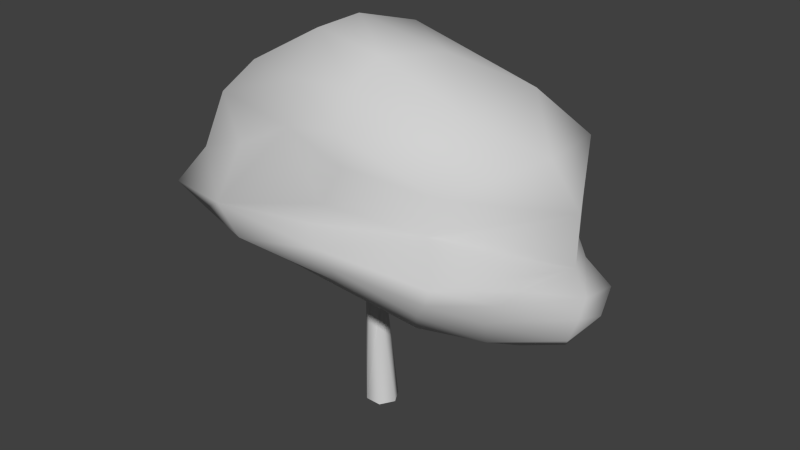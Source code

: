 # Source: Kukui_Tree_001.blend  (saved by Blender 2.61.0; exported with 4.5.12 LTS)
import bpy
from mathutils import Matrix  # noqa: F401  (used for matrix-valued properties, if any)

bpy.ops.wm.read_factory_settings(use_empty=True)
scene = bpy.context.scene
scene.name = 'Scene'

# ---- collections
col_collection_1 = bpy.data.collections.new('Collection 1'); scene.collection.children.link(col_collection_1)

# ---- materials (node trees are filled in below, after node groups)
mat_material = bpy.data.materials.new('Material')
mat_material.alpha_threshold = 0.0
mat_material.use_transparent_shadow = False
mat_material.diffuse_color = (0.64, 0.64, 0.64, 1.0)
mat_material.specular_color = (0.5, 0.5, 0.5)
mat_material.roughness = 0.5
mat_material.specular_intensity = 1.0
mat_material.line_color = (0.0, 0.0, 0.0, 1.0)

# ---- material node trees

# ---- world
world_world = bpy.data.worlds.new('World'); scene.world = world_world
world_world.color = (0.05088, 0.05088, 0.05088)
world_world.use_sun_shadow = False
world_world.sun_shadow_jitter_overblur = 0.0
world_world.cycles.sampling_method = 'MANUAL'
world_world.cycles.sample_map_resolution = 256

# ---- meshes
me_kukui_tree_001 = bpy.data.meshes.new('Kukui_Tree_001')
me_kukui_tree_001.from_pydata([(-6.94, -13.26, 115.1), (-18.3, -6.701, 112.7), (-19.68, 0.1006, -22.79), (-9.528, -17.97, -22.79), (4.42, -6.701, 108.1), (11.2, -18.22, -22.79), (4.42, 6.416, 108.1), (21.78, -0.3857, -22.79), (-6.94, 12.97, 115.1), (11.62, 17.69, -22.79), (-18.3, 6.416, 112.7), (-9.107, 17.93, -22.79), (-45.03, 0.5164, 172.8), (-48.86, -8.458, 171.2), (-47.59, 8.424, 170.7), (-55.0, -0.5742, 167.2), (57.32, -8.17, 178.0), (55.63, -0.4585, 178.9), (71.53, -0.1492, 172.0), (60.06, 7.637, 177.3), (-69.18, -2.197, 160.7), (-40.55, 47.7, 159.2), (-50.95, -56.03, 177.6), (131.4, -5.827, 140.6), (85.86, -44.27, 165.4), (88.39, 50.48, 164.4), (-1.744, 0.1797, 190.5), (4.253, 45.92, 191.6), (-113.9, 3.418, 155.6), (-67.77, 66.72, 150.4), (-89.51, -76.73, 183.0), (160.2, -3.483, 132.3), (107.4, -68.27, 167.9), (109.6, 72.07, 163.5), (-6.348, 76.87, 196.8), (-152.9, 0.4343, 183.1), (-106.0, 91.13, 182.5), (-123.3, -103.2, 208.8), (203.1, -5.598, 138.8), (133.6, -97.58, 177.5), (125.9, 107.1, 163.6), (-45.41, -128.6, 218.9), (-28.88, 132.1, 220.9), (-197.8, 0.03883, 201.8), (-134.3, 106.9, 200.8), (-161.8, -122.1, 234.6), (270.5, -20.66, 180.0), (158.6, -129.4, 216.7), (156.6, 120.1, 205.2), (-61.17, -162.7, 245.5), (-28.28, 166.5, 249.3), (-235.7, -7.182, 239.2), (-170.2, 109.2, 227.6), (-193.0, -134.4, 264.2), (277.8, -3.835, 225.7), (178.5, -135.5, 256.2), (187.1, 131.2, 259.0), (-87.74, -166.9, 280.6), (-38.65, 186.3, 315.0), (-212.5, -0.636, 272.3), (-147.3, 115.9, 273.9), (-164.7, -112.3, 307.7), (157.0, -109.4, 297.2), (187.2, 135.8, 297.5), (-26.58, -115.9, 368.2), (-23.62, 184.8, 357.2), (-215.9, -3.726, 311.8), (-122.3, 133.8, 358.5), (-155.3, -89.06, 370.1), (256.2, 9.734, 308.6), (166.7, -106.6, 340.8), (196.5, 123.0, 342.8), (-32.2, -92.84, 412.8), (-26.32, 161.9, 393.6), (-167.7, 18.98, 386.3), (-131.7, 70.64, 373.6), (-136.9, -56.09, 402.6), (226.3, -3.117, 364.0), (153.3, -45.56, 402.0), (160.9, 64.32, 405.1), (-55.59, -34.67, 450.8), (-29.56, 98.81, 433.0), (-30.75, 3.121, 462.7), (-120.3, 23.03, 421.6), (89.21, 3.803, 443.8), (-48.83, -7.084, 167.8), (-44.99, 1.203, 170.1), (-53.52, -1.23, 165.2), (-49.29, 6.782, 167.7), (59.68, 6.039, 174.2), (58.4, -5.708, 173.9), (63.84, 0.1946, 171.5), (54.66, -0.9944, 176.1), (-6.94, -0.1426, 115.1), (-46.91, -2.941, 168.9), (57.17, 2.522, 175.1), (53.91, -62.21, 448.5), (57.24, -128.9, 388.5), (19.49, -34.67, 458.2), (45.36, -95.84, 421.8), (-181.7, -31.1, 371.7), (53.82, -157.0, 267.1), (68.99, -137.7, 357.4), (65.99, -154.4, 248.8), (29.45, -147.5, 286.5), (45.06, -142.7, 311.2), (-95.08, -122.1, 332.2), (53.88, -135.4, 221.7), (-21.68, -91.23, 201.2), (-3.527, -51.36, 200.1), (268.6, 65.32, 205.6), (228.5, -51.51, 237.9), (219.8, 81.8, 190.5), (184.8, 124.5, 229.2), (257.6, 5.707, 249.1), (232.0, 70.57, 226.3), (204.5, -75.45, 200.5), (172.7, -134.2, 236.3), (225.8, 63.45, 251.2), (218.1, -69.64, 256.0), (208.5, 98.65, 209.5), (217.2, -73.63, 225.4), (201.7, 56.75, 155.7), (196.3, -59.36, 166.7), (278.2, -14.77, 205.9), (278.2, 30.61, 188.8), (254.3, 55.81, 172.7), (254.8, 2.661, 157.2), (62.56, 131.7, 215.4), (-18.3, -6.701, 112.7), (-6.94, -13.26, 115.1), (-6.94, -13.26, 115.1), (-6.94, -13.26, 115.1), (-6.94, -13.26, 115.1), (-48.83, -7.084, 167.8), (-6.94, -0.1426, 115.1), (-6.94, 12.97, 115.1), (-6.94, 12.97, 115.1), (-18.3, 6.416, 112.7), (-44.99, 1.203, 170.1), (54.66, -0.9944, 176.1), (4.42, -6.701, 108.1), (4.42, 6.416, 108.1), (-6.94, 12.97, 115.1), (-6.94, 12.97, 115.1), (59.68, 6.039, 174.2)], [], [(13, 109, 22), (19, 27, 25), (27, 14, 21), (109, 16, 24), (94, 12, 13), (85, 94, 13), (94, 86, 12), (95, 17, 19), (89, 95, 19), (95, 92, 17), (95, 89, 8), (95, 8, 93), (93, 133, 92), (93, 92, 95), (135, 137, 86), (135, 86, 94), (132, 135, 85), (135, 94, 85), (145, 19, 91), (19, 18, 91), (144, 145, 6), (145, 91, 6), (91, 18, 16), (91, 16, 90), (6, 91, 90), (6, 90, 4), (90, 16, 17), (90, 17, 140), (140, 131, 4), (140, 4, 90), (134, 13, 87), (13, 15, 87), (0, 134, 1), (134, 87, 1), (87, 15, 88), (15, 14, 88), (1, 87, 138), (87, 88, 138), (88, 14, 139), (14, 12, 139), (138, 88, 139), (138, 139, 136), (75, 83, 81), (83, 82, 81), (79, 84, 78), (79, 78, 77), (74, 76, 83), (74, 83, 75), (81, 82, 84), (81, 84, 79), (82, 83, 80), (83, 76, 80), (71, 73, 79), (73, 81, 79), (73, 67, 81), (67, 75, 81), (68, 72, 76), (72, 80, 76), (69, 71, 77), (71, 79, 77), (70, 69, 77), (63, 65, 71), (65, 73, 71), (65, 67, 73), (63, 71, 69), (59, 61, 66), (61, 68, 66), (60, 59, 66), (56, 58, 63), (58, 65, 63), (51, 53, 59), (53, 61, 59), (52, 51, 59), (52, 59, 60), (50, 58, 56), (50, 44, 52), (45, 49, 57), (45, 57, 53), (43, 45, 51), (45, 53, 51), (44, 43, 52), (43, 51, 52), (42, 36, 44), (42, 44, 50), (37, 41, 49), (37, 49, 45), (35, 37, 43), (37, 45, 43), (36, 35, 44), (35, 43, 44), (33, 34, 40), (34, 42, 40), (34, 29, 36), (34, 36, 42), (30, 108, 41), (30, 41, 37), (31, 33, 40), (32, 31, 39), (28, 30, 35), (30, 37, 35), (29, 28, 36), (28, 35, 36), (25, 27, 34), (25, 34, 33), (27, 21, 34), (21, 29, 34), (22, 109, 108), (22, 108, 30), (23, 25, 33), (23, 33, 31), (24, 23, 32), (23, 31, 32), (20, 22, 30), (20, 30, 28), (21, 20, 29), (20, 28, 29), (26, 109, 13), (26, 13, 12), (26, 27, 19), (26, 19, 17), (26, 17, 16), (26, 16, 109), (26, 12, 14), (26, 14, 27), (18, 19, 25), (18, 25, 23), (16, 18, 24), (18, 23, 24), (15, 13, 20), (13, 22, 20), (14, 15, 20), (14, 20, 21), (129, 10, 2), (10, 11, 2), (10, 143, 11), (143, 9, 11), (143, 142, 9), (142, 7, 9), (142, 141, 7), (141, 5, 7), (141, 130, 3), (141, 3, 5), (130, 129, 3), (129, 2, 3), (64, 72, 68), (67, 65, 58), (67, 58, 60), (75, 67, 60), (74, 75, 60), (74, 60, 66), (60, 58, 50), (60, 50, 52), (80, 98, 82), (98, 84, 82), (98, 80, 96), (99, 72, 97), (99, 78, 96), (97, 72, 64), (72, 99, 80), (99, 96, 80), (78, 99, 97), (84, 98, 96), (84, 96, 78), (68, 100, 66), (100, 74, 66), (74, 100, 76), (100, 68, 76), (103, 55, 101), (105, 70, 102), (105, 57, 104), (64, 102, 97), (102, 70, 97), (57, 105, 64), (105, 102, 64), (70, 105, 62), (105, 104, 62), (62, 104, 101), (62, 101, 55), (49, 103, 101), (61, 106, 68), (106, 64, 68), (57, 64, 106), (47, 107, 39), (107, 41, 39), (41, 107, 49), (39, 108, 32), (108, 39, 41), (109, 32, 108), (32, 109, 24), (103, 49, 107), (103, 107, 47), (114, 54, 115), (115, 118, 114), (119, 55, 111), (111, 114, 119), (114, 111, 54), (55, 119, 62), (119, 114, 62), (56, 113, 50), (113, 48, 50), (112, 120, 110), (120, 112, 48), (120, 48, 113), (113, 115, 120), (111, 121, 54), (48, 122, 40), (112, 122, 48), (123, 47, 39), (123, 38, 127), (47, 123, 116), (114, 118, 69), (47, 117, 103), (117, 55, 103), (78, 97, 70), (78, 70, 77), (31, 40, 122), (31, 122, 38), (31, 38, 123), (31, 123, 39), (124, 121, 116), (121, 124, 54), (124, 116, 46), (124, 110, 54), (125, 46, 127), (112, 126, 122), (127, 126, 125), (121, 111, 55), (121, 55, 117), (116, 121, 117), (116, 117, 47), (42, 128, 40), (128, 48, 40), (48, 128, 50), (128, 42, 50), (118, 115, 113), (118, 113, 56), (110, 120, 115), (110, 115, 54), (124, 46, 125), (124, 125, 110), (110, 125, 126), (110, 126, 112), (123, 127, 46), (123, 46, 116), (127, 122, 126), (122, 127, 38), (61, 53, 57), (61, 57, 106), (62, 114, 69), (62, 69, 70), (63, 69, 118), (63, 118, 56), (57, 49, 101), (57, 101, 104)])
me_kukui_tree_001.polygons.foreach_set('use_smooth', [True] * 254)
_ca = me_kukui_tree_001.color_attributes.new('Col.001', 'BYTE_COLOR', 'CORNER')
_ca.data.foreach_set('color', [0.02843, 0.008568, 0.006049, 1.0, 0.006512, 0.07421, 0.03434, 1.0, 0.006512, 0.07421, 0.03434, 1.0, 0.02956, 0.008568, 0.006049, 1.0, 0.006512, 0.07421, 0.03434, 1.0, 0.006512, 0.07421, 0.03434, 1.0, 0.006512, 0.07421, 0.03434, 1.0, 0.02843, 0.008568, 0.006049, 1.0, 0.006512, 0.07421, 0.03434, 1.0, 0.006512, 0.07421, 0.03434, 1.0, 0.02956, 0.008568, 0.006049, 1.0, 0.006995, 0.07619, 0.0356, 1.0, 0.02956, 0.008568, 0.006049, 1.0, 0.02843, 0.008568, 0.006049, 1.0, 0.02843, 0.008568, 0.006049, 1.0, 0.02956, 0.008568, 0.006049, 1.0, 0.02956, 0.008568, 0.006049, 1.0, 0.02843, 0.008568, 0.006049, 1.0, 0.02956, 0.008568, 0.006049, 1.0, 0.02956, 0.008568, 0.006049, 1.0, 0.02843, 0.008568, 0.006049, 1.0, 0.02956, 0.008568, 0.006049, 1.0, 0.0331, 0.008568, 0.006049, 1.0, 0.02956, 0.008568, 0.006049, 1.0, 0.02956, 0.008568, 0.006049, 1.0, 0.02956, 0.008568, 0.006049, 1.0, 0.02956, 0.008568, 0.006049, 1.0, 0.02956, 0.008568, 0.006049, 1.0, 0.02956, 0.008568, 0.006049, 1.0, 0.0331, 0.008568, 0.006049, 1.0, 0.02956, 0.008568, 0.006049, 1.0, 0.02956, 0.008568, 0.006049, 1.0, 0.2122, 0.04971, 0.0319, 1.0, 0.02956, 0.008568, 0.006049, 1.0, 0.2122, 0.04971, 0.0319, 1.0, 0.08866, 0.02217, 0.01521, 1.0, 0.08866, 0.02217, 0.01521, 1.0, 0.2122, 0.04971, 0.0319, 1.0, 0.02956, 0.008568, 0.006049, 1.0, 0.08866, 0.02217, 0.01521, 1.0, 0.02956, 0.008568, 0.006049, 1.0, 0.02956, 0.008568, 0.006049, 1.0, 0.08866, 0.02217, 0.01521, 1.0, 0.2122, 0.04971, 0.0319, 1.0, 0.02956, 0.008568, 0.006049, 1.0, 0.08866, 0.02217, 0.01521, 1.0, 0.02956, 0.008568, 0.006049, 1.0, 0.02956, 0.008568, 0.006049, 1.0, 0.2122, 0.04971, 0.0319, 1.0, 0.08866, 0.02217, 0.01521, 1.0, 0.02956, 0.008568, 0.006049, 1.0, 0.08866, 0.02217, 0.01521, 1.0, 0.02956, 0.008568, 0.006049, 1.0, 0.02956, 0.008568, 0.006049, 1.0, 0.02956, 0.008568, 0.006049, 1.0, 0.02956, 0.008568, 0.006049, 1.0, 0.02956, 0.008568, 0.006049, 1.0, 0.02956, 0.008568, 0.006049, 1.0, 0.02956, 0.008568, 0.006049, 1.0, 0.02956, 0.008568, 0.006049, 1.0, 0.2122, 0.04971, 0.0319, 1.0, 0.02956, 0.008568, 0.006049, 1.0, 0.2122, 0.04971, 0.0319, 1.0, 0.02956, 0.008568, 0.006049, 1.0, 0.02956, 0.008568, 0.006049, 1.0, 0.2122, 0.04971, 0.0319, 1.0, 0.02956, 0.008568, 0.006049, 1.0, 0.02956, 0.008568, 0.006049, 1.0, 0.0331, 0.008568, 0.006049, 1.0, 0.02956, 0.008568, 0.006049, 1.0, 0.0331, 0.008568, 0.006049, 1.0, 0.02956, 0.008568, 0.006049, 1.0, 0.2122, 0.04971, 0.0319, 1.0, 0.02956, 0.008568, 0.006049, 1.0, 0.02956, 0.008568, 0.006049, 1.0, 0.2122, 0.04971, 0.0319, 1.0, 0.02956, 0.008568, 0.006049, 1.0, 0.2122, 0.04971, 0.0319, 1.0, 0.02956, 0.008568, 0.006049, 1.0, 0.02956, 0.008568, 0.006049, 1.0, 0.0331, 0.008568, 0.006049, 1.0, 0.02956, 0.008568, 0.006049, 1.0, 0.0331, 0.008568, 0.006049, 1.0, 0.02956, 0.008568, 0.006049, 1.0, 0.02956, 0.008568, 0.006049, 1.0, 0.2122, 0.04971, 0.0319, 1.0, 0.2122, 0.04971, 0.0319, 1.0, 0.02956, 0.008568, 0.006049, 1.0, 0.2122, 0.04971, 0.0319, 1.0, 0.02956, 0.008568, 0.006049, 1.0, 0.02956, 0.008568, 0.006049, 1.0, 0.02843, 0.008568, 0.006049, 1.0, 0.02956, 0.008568, 0.006049, 1.0, 0.02843, 0.008568, 0.006049, 1.0, 0.02843, 0.008568, 0.006049, 1.0, 0.02956, 0.008568, 0.006049, 1.0, 0.2122, 0.04971, 0.0319, 1.0, 0.02956, 0.008568, 0.006049, 1.0, 0.2122, 0.04971, 0.0319, 1.0, 0.02956, 0.008568, 0.006049, 1.0, 0.02956, 0.008568, 0.006049, 1.0, 0.2122, 0.04971, 0.0319, 1.0, 0.02956, 0.008568, 0.006049, 1.0, 0.02843, 0.008568, 0.006049, 1.0, 0.02956, 0.008568, 0.006049, 1.0, 0.02843, 0.008568, 0.006049, 1.0, 0.02843, 0.008568, 0.006049, 1.0, 0.02956, 0.008568, 0.006049, 1.0, 0.2122, 0.04971, 0.0319, 1.0, 0.02956, 0.008568, 0.006049, 1.0, 0.2122, 0.04971, 0.0319, 1.0, 0.02956, 0.008568, 0.006049, 1.0, 0.02956, 0.008568, 0.006049, 1.0, 0.2122, 0.04971, 0.0319, 1.0, 0.02956, 0.008568, 0.006049, 1.0, 0.02843, 0.008568, 0.006049, 1.0, 0.02956, 0.008568, 0.006049, 1.0, 0.02843, 0.008568, 0.006049, 1.0, 0.02843, 0.008568, 0.006049, 1.0, 0.02956, 0.008568, 0.006049, 1.0, 0.2122, 0.04971, 0.0319, 1.0, 0.02956, 0.008568, 0.006049, 1.0, 0.02956, 0.008568, 0.006049, 1.0, 0.2122, 0.04971, 0.0319, 1.0, 0.02956, 0.008568, 0.006049, 1.0, 0.2122, 0.04971, 0.0319, 1.0, 0.0319, 0.4072, 0.1441, 1.0, 0.04667, 0.6445, 0.227, 1.0, 0.05448, 0.7913, 0.2705, 1.0, 0.04667, 0.6445, 0.227, 1.0, 0.05448, 0.7913, 0.2705, 1.0, 0.05448, 0.7913, 0.2705, 1.0, 0.04667, 0.6445, 0.227, 1.0, 0.05613, 0.7913, 0.2705, 1.0, 0.04667, 0.6445, 0.227, 1.0, 0.04667, 0.6445, 0.227, 1.0, 0.04667, 0.6445, 0.227, 1.0, 0.04667, 0.6445, 0.227, 1.0, 0.04667, 0.6445, 0.227, 1.0, 0.04667, 0.6445, 0.227, 1.0, 0.04667, 0.6445, 0.227, 1.0, 0.04667, 0.6445, 0.227, 1.0, 0.04667, 0.6445, 0.227, 1.0, 0.0319, 0.4072, 0.1441, 1.0, 0.05448, 0.7913, 0.2705, 1.0, 0.05448, 0.7913, 0.2705, 1.0, 0.05613, 0.7913, 0.2705, 1.0, 0.05448, 0.7913, 0.2705, 1.0, 0.05613, 0.7913, 0.2705, 1.0, 0.04667, 0.6445, 0.227, 1.0, 0.05448, 0.7913, 0.2705, 1.0, 0.04667, 0.6445, 0.227, 1.0, 0.05448, 0.7913, 0.2705, 1.0, 0.04667, 0.6445, 0.227, 1.0, 0.04667, 0.6445, 0.227, 1.0, 0.05448, 0.7913, 0.2705, 1.0, 0.04667, 0.6445, 0.227, 1.0, 0.04667, 0.6445, 0.227, 1.0, 0.04667, 0.6445, 0.227, 1.0, 0.04667, 0.6445, 0.227, 1.0, 0.05448, 0.7913, 0.2705, 1.0, 0.04667, 0.6445, 0.227, 1.0, 0.04667, 0.6445, 0.227, 1.0, 0.04667, 0.6445, 0.227, 1.0, 0.05448, 0.7913, 0.2705, 1.0, 0.04667, 0.6445, 0.227, 1.0, 0.0319, 0.4072, 0.1441, 1.0, 0.05448, 0.7913, 0.2705, 1.0, 0.04667, 0.6445, 0.227, 1.0, 0.04667, 0.6445, 0.227, 1.0, 0.04667, 0.6445, 0.227, 1.0, 0.04667, 0.6445, 0.227, 1.0, 0.05448, 0.7913, 0.2705, 1.0, 0.04667, 0.6445, 0.227, 1.0, 0.04667, 0.6445, 0.227, 1.0, 0.04667, 0.6445, 0.227, 1.0, 0.04667, 0.6445, 0.227, 1.0, 0.04667, 0.6445, 0.227, 1.0, 0.04667, 0.6445, 0.227, 1.0, 0.04667, 0.6445, 0.227, 1.0, 0.04667, 0.6445, 0.227, 1.0, 0.04667, 0.6445, 0.227, 1.0, 0.04667, 0.6445, 0.227, 1.0, 0.04667, 0.6445, 0.227, 1.0, 0.04667, 0.6445, 0.227, 1.0, 0.04667, 0.6445, 0.227, 1.0, 0.04667, 0.6445, 0.227, 1.0, 0.04667, 0.6445, 0.227, 1.0, 0.04667, 0.6445, 0.227, 1.0, 0.04667, 0.6445, 0.227, 1.0, 0.04667, 0.6445, 0.227, 1.0, 0.04667, 0.6445, 0.227, 1.0, 0.04667, 0.6445, 0.227, 1.0, 0.04667, 0.6445, 0.227, 1.0, 0.04667, 0.6445, 0.227, 1.0, 0.05448, 0.2789, 0.1274, 1.0, 0.0319, 0.4072, 0.1441, 1.0, 0.04667, 0.6445, 0.227, 1.0, 0.0319, 0.4072, 0.1441, 1.0, 0.04667, 0.6445, 0.227, 1.0, 0.04667, 0.6445, 0.227, 1.0, 0.0319, 0.4179, 0.15, 1.0, 0.05448, 0.2789, 0.1274, 1.0, 0.04667, 0.6445, 0.227, 1.0, 0.04667, 0.6445, 0.227, 1.0, 0.04667, 0.6445, 0.227, 1.0, 0.04667, 0.6445, 0.227, 1.0, 0.04667, 0.6445, 0.227, 1.0, 0.04667, 0.6445, 0.227, 1.0, 0.04667, 0.6445, 0.227, 1.0, 0.04667, 0.6445, 0.227, 1.0, 0.04667, 0.6445, 0.227, 1.0, 0.05286, 0.2831, 0.1301, 1.0, 0.04667, 0.6445, 0.227, 1.0, 0.0319, 0.4072, 0.1441, 1.0, 0.05448, 0.2789, 0.1274, 1.0, 0.04667, 0.6445, 0.227, 1.0, 0.04667, 0.6445, 0.227, 1.0, 0.05448, 0.2789, 0.1274, 1.0, 0.04667, 0.6445, 0.227, 1.0, 0.05448, 0.2789, 0.1274, 1.0, 0.0319, 0.4179, 0.15, 1.0, 0.05286, 0.2831, 0.1274, 1.0, 0.04667, 0.6445, 0.227, 1.0, 0.04667, 0.6445, 0.227, 1.0, 0.05286, 0.2831, 0.1274, 1.0, 0.05286, 0.2874, 0.1274, 1.0, 0.04667, 0.6445, 0.227, 1.0, 0.05448, 0.2747, 0.1274, 1.0, 0.05448, 0.2747, 0.1274, 1.0, 0.05127, 0.3864, 0.159, 1.0, 0.05448, 0.2747, 0.1274, 1.0, 0.05127, 0.3864, 0.159, 1.0, 0.04667, 0.6445, 0.227, 1.0, 0.05448, 0.2747, 0.1274, 1.0, 0.05448, 0.2747, 0.1274, 1.0, 0.04667, 0.6445, 0.227, 1.0, 0.05448, 0.2747, 0.1274, 1.0, 0.04667, 0.6445, 0.227, 1.0, 0.04667, 0.6445, 0.227, 1.0, 0.05286, 0.2874, 0.1274, 1.0, 0.05448, 0.2747, 0.1274, 1.0, 0.04667, 0.6445, 0.227, 1.0, 0.05448, 0.2747, 0.1274, 1.0, 0.04667, 0.6445, 0.227, 1.0, 0.04667, 0.6445, 0.227, 1.0, 0.01938, 0.1301, 0.06301, 1.0, 0.02122, 0.1248, 0.05951, 1.0, 0.05286, 0.2874, 0.1274, 1.0, 0.01938, 0.1301, 0.06301, 1.0, 0.05286, 0.2874, 0.1274, 1.0, 0.05286, 0.2831, 0.1274, 1.0, 0.02315, 0.1248, 0.05951, 1.0, 0.02315, 0.1248, 0.05951, 1.0, 0.05448, 0.2747, 0.1274, 1.0, 0.02315, 0.1248, 0.05951, 1.0, 0.05448, 0.2747, 0.1274, 1.0, 0.05448, 0.2747, 0.1274, 1.0, 0.0185, 0.1413, 0.06663, 1.0, 0.02315, 0.1248, 0.05951, 1.0, 0.05448, 0.2747, 0.1274, 1.0, 0.02315, 0.1248, 0.05951, 1.0, 0.05448, 0.2747, 0.1274, 1.0, 0.05448, 0.2747, 0.1274, 1.0, 0.02122, 0.1248, 0.05951, 1.0, 0.0185, 0.1413, 0.06663, 1.0, 0.05286, 0.2874, 0.1274, 1.0, 0.0185, 0.1413, 0.06663, 1.0, 0.05448, 0.2747, 0.1274, 1.0, 0.05286, 0.2874, 0.1274, 1.0, 0.006512, 0.07619, 0.0356, 1.0, 0.006995, 0.07619, 0.0356, 1.0, 0.02315, 0.1248, 0.05951, 1.0, 0.006995, 0.07619, 0.0356, 1.0, 0.01938, 0.1301, 0.06301, 1.0, 0.02315, 0.1248, 0.05951, 1.0, 0.006995, 0.07619, 0.0356, 1.0, 0.006512, 0.07619, 0.0356, 1.0, 0.02122, 0.1248, 0.05951, 1.0, 0.006995, 0.07619, 0.0356, 1.0, 0.02122, 0.1248, 0.05951, 1.0, 0.01938, 0.1301, 0.06301, 1.0, 0.006512, 0.07619, 0.0356, 1.0, 0.006512, 0.07619, 0.0356, 1.0, 0.02315, 0.1248, 0.05951, 1.0, 0.006512, 0.07619, 0.0356, 1.0, 0.02315, 0.1248, 0.05951, 1.0, 0.02315, 0.1248, 0.05951, 1.0, 0.006049, 0.07619, 0.0356, 1.0, 0.006512, 0.07619, 0.0356, 1.0, 0.02315, 0.1248, 0.05951, 1.0, 0.006512, 0.07619, 0.0356, 1.0, 0.006049, 0.07619, 0.0356, 1.0, 0.02217, 0.1248, 0.05951, 1.0, 0.006512, 0.07619, 0.0356, 1.0, 0.006512, 0.07619, 0.0356, 1.0, 0.0185, 0.1413, 0.06663, 1.0, 0.006512, 0.07619, 0.0356, 1.0, 0.02315, 0.1248, 0.05951, 1.0, 0.0185, 0.1413, 0.06663, 1.0, 0.006512, 0.07619, 0.0356, 1.0, 0.006512, 0.07619, 0.0356, 1.0, 0.02122, 0.1248, 0.05951, 1.0, 0.006512, 0.07619, 0.0356, 1.0, 0.0185, 0.1413, 0.06663, 1.0, 0.02122, 0.1248, 0.05951, 1.0, 0.006512, 0.07421, 0.03434, 1.0, 0.006512, 0.07421, 0.03434, 1.0, 0.006995, 0.07619, 0.0356, 1.0, 0.006512, 0.07421, 0.03434, 1.0, 0.006995, 0.07619, 0.0356, 1.0, 0.006512, 0.07619, 0.0356, 1.0, 0.006512, 0.07421, 0.03434, 1.0, 0.006512, 0.07421, 0.03434, 1.0, 0.006995, 0.07619, 0.0356, 1.0, 0.006512, 0.07421, 0.03434, 1.0, 0.006512, 0.07619, 0.0356, 1.0, 0.006995, 0.07619, 0.0356, 1.0, 0.006512, 0.07421, 0.03434, 1.0, 0.006512, 0.07421, 0.03434, 1.0, 0.006512, 0.07619, 0.0356, 1.0, 0.006512, 0.07421, 0.03434, 1.0, 0.006512, 0.07619, 0.0356, 1.0, 0.006512, 0.07619, 0.0356, 1.0, 0.006512, 0.07421, 0.03434, 1.0, 0.006512, 0.07421, 0.03434, 1.0, 0.006512, 0.07619, 0.0356, 1.0, 0.006512, 0.07421, 0.03434, 1.0, 0.006512, 0.07619, 0.0356, 1.0, 0.006049, 0.07619, 0.0356, 1.0, 0.006995, 0.07619, 0.0356, 1.0, 0.006512, 0.07421, 0.03434, 1.0, 0.006512, 0.07619, 0.0356, 1.0, 0.006512, 0.07421, 0.03434, 1.0, 0.006049, 0.07619, 0.0356, 1.0, 0.006512, 0.07619, 0.0356, 1.0, 0.005605, 0.07227, 0.0331, 1.0, 0.006512, 0.07421, 0.03434, 1.0, 0.006512, 0.07619, 0.0356, 1.0, 0.005605, 0.07227, 0.0331, 1.0, 0.006512, 0.07619, 0.0356, 1.0, 0.006512, 0.07619, 0.0356, 1.0, 0.006512, 0.07421, 0.03434, 1.0, 0.005605, 0.07227, 0.0331, 1.0, 0.006512, 0.07619, 0.0356, 1.0, 0.005605, 0.07227, 0.0331, 1.0, 0.006512, 0.07619, 0.0356, 1.0, 0.006512, 0.07619, 0.0356, 1.0, 0.006512, 0.07421, 0.03434, 1.0, 0.006512, 0.07421, 0.03434, 1.0, 0.02843, 0.008568, 0.006049, 1.0, 0.006512, 0.07421, 0.03434, 1.0, 0.02843, 0.008568, 0.006049, 1.0, 0.02843, 0.008568, 0.006049, 1.0, 0.006512, 0.07421, 0.03434, 1.0, 0.006512, 0.07421, 0.03434, 1.0, 0.02956, 0.008568, 0.006049, 1.0, 0.006512, 0.07421, 0.03434, 1.0, 0.02956, 0.008568, 0.006049, 1.0, 0.0331, 0.008568, 0.006049, 1.0, 0.006512, 0.07421, 0.03434, 1.0, 0.0331, 0.008568, 0.006049, 1.0, 0.02956, 0.008568, 0.006049, 1.0, 0.006512, 0.07421, 0.03434, 1.0, 0.02956, 0.008568, 0.006049, 1.0, 0.006512, 0.07421, 0.03434, 1.0, 0.006512, 0.07421, 0.03434, 1.0, 0.02843, 0.008568, 0.006049, 1.0, 0.02843, 0.008568, 0.006049, 1.0, 0.006512, 0.07421, 0.03434, 1.0, 0.02843, 0.008568, 0.006049, 1.0, 0.006512, 0.07421, 0.03434, 1.0, 0.02956, 0.008568, 0.006049, 1.0, 0.02956, 0.008568, 0.006049, 1.0, 0.006512, 0.07421, 0.03434, 1.0, 0.02956, 0.008568, 0.006049, 1.0, 0.006512, 0.07421, 0.03434, 1.0, 0.006512, 0.07421, 0.03434, 1.0, 0.02956, 0.008568, 0.006049, 1.0, 0.02956, 0.008568, 0.006049, 1.0, 0.006995, 0.07619, 0.0356, 1.0, 0.02956, 0.008568, 0.006049, 1.0, 0.006512, 0.07421, 0.03434, 1.0, 0.006995, 0.07619, 0.0356, 1.0, 0.02843, 0.008568, 0.006049, 1.0, 0.02843, 0.008568, 0.006049, 1.0, 0.005605, 0.07227, 0.0331, 1.0, 0.02843, 0.008568, 0.006049, 1.0, 0.006512, 0.07421, 0.03434, 1.0, 0.005605, 0.07227, 0.0331, 1.0, 0.02843, 0.008568, 0.006049, 1.0, 0.02843, 0.008568, 0.006049, 1.0, 0.005605, 0.07227, 0.0331, 1.0, 0.02843, 0.008568, 0.006049, 1.0, 0.005605, 0.07227, 0.0331, 1.0, 0.006512, 0.07421, 0.03434, 1.0, 0.2122, 0.04971, 0.0319, 1.0, 0.2122, 0.04971, 0.0319, 1.0, 0.402, 0.08866, 0.05613, 1.0, 0.2122, 0.04971, 0.0319, 1.0, 0.402, 0.08866, 0.05613, 1.0, 0.402, 0.08866, 0.05613, 1.0, 0.2122, 0.04971, 0.0319, 1.0, 0.2122, 0.04971, 0.0319, 1.0, 0.402, 0.08866, 0.05613, 1.0, 0.2122, 0.04971, 0.0319, 1.0, 0.402, 0.08866, 0.05613, 1.0, 0.402, 0.08866, 0.05613, 1.0, 0.2122, 0.04971, 0.0319, 1.0, 0.2122, 0.04971, 0.0319, 1.0, 0.402, 0.08866, 0.05613, 1.0, 0.2122, 0.04971, 0.0319, 1.0, 0.402, 0.08866, 0.05613, 1.0, 0.402, 0.08866, 0.05613, 1.0, 0.2122, 0.04971, 0.0319, 1.0, 0.2122, 0.04971, 0.0319, 1.0, 0.402, 0.08866, 0.05613, 1.0, 0.2122, 0.04971, 0.0319, 1.0, 0.402, 0.08866, 0.05613, 1.0, 0.402, 0.08866, 0.05613, 1.0, 0.2122, 0.04971, 0.0319, 1.0, 0.2122, 0.04971, 0.0319, 1.0, 0.402, 0.08866, 0.05613, 1.0, 0.2122, 0.04971, 0.0319, 1.0, 0.402, 0.08866, 0.05613, 1.0, 0.402, 0.08866, 0.05613, 1.0, 0.2122, 0.04971, 0.0319, 1.0, 0.2122, 0.04971, 0.0319, 1.0, 0.402, 0.08866, 0.05613, 1.0, 0.2122, 0.04971, 0.0319, 1.0, 0.402, 0.08866, 0.05613, 1.0, 0.402, 0.08866, 0.05613, 1.0, 0.04667, 0.6445, 0.227, 1.0, 0.04667, 0.6445, 0.227, 1.0, 0.04667, 0.6445, 0.227, 1.0, 0.04667, 0.6445, 0.227, 1.0, 0.04667, 0.6445, 0.227, 1.0, 0.04667, 0.6445, 0.227, 1.0, 0.04667, 0.6445, 0.227, 1.0, 0.04667, 0.6445, 0.227, 1.0, 0.0319, 0.4179, 0.15, 1.0, 0.0319, 0.4072, 0.1441, 1.0, 0.04667, 0.6445, 0.227, 1.0, 0.0319, 0.4179, 0.15, 1.0, 0.04667, 0.6445, 0.227, 1.0, 0.0319, 0.4072, 0.1441, 1.0, 0.0319, 0.4179, 0.15, 1.0, 0.04667, 0.6445, 0.227, 1.0, 0.0319, 0.4179, 0.15, 1.0, 0.04667, 0.6445, 0.227, 1.0, 0.0319, 0.4179, 0.15, 1.0, 0.04667, 0.6445, 0.227, 1.0, 0.05286, 0.2831, 0.1274, 1.0, 0.0319, 0.4179, 0.15, 1.0, 0.05286, 0.2831, 0.1274, 1.0, 0.04667, 0.6445, 0.227, 1.0, 0.05448, 0.7913, 0.2705, 1.0, 0.05613, 0.7913, 0.2705, 1.0, 0.05448, 0.7913, 0.2705, 1.0, 0.05613, 0.7913, 0.2705, 1.0, 0.05613, 0.7913, 0.2705, 1.0, 0.05448, 0.7913, 0.2705, 1.0, 0.05613, 0.7913, 0.2705, 1.0, 0.05448, 0.7913, 0.2705, 1.0, 0.05448, 0.7913, 0.2705, 1.0, 0.04667, 0.6445, 0.227, 1.0, 0.04667, 0.6445, 0.227, 1.0, 0.04519, 0.6445, 0.227, 1.0, 0.04667, 0.6445, 0.2232, 1.0, 0.04667, 0.6445, 0.227, 1.0, 0.05448, 0.7913, 0.2705, 1.0, 0.04667, 0.6445, 0.227, 1.0, 0.04667, 0.6445, 0.227, 1.0, 0.04667, 0.6445, 0.227, 1.0, 0.04667, 0.6445, 0.227, 1.0, 0.04667, 0.6445, 0.2232, 1.0, 0.05448, 0.7913, 0.2705, 1.0, 0.04667, 0.6445, 0.2232, 1.0, 0.05448, 0.7913, 0.2705, 1.0, 0.05448, 0.7913, 0.2705, 1.0, 0.04667, 0.6445, 0.227, 1.0, 0.04667, 0.6445, 0.227, 1.0, 0.04519, 0.6445, 0.227, 1.0, 0.05613, 0.7913, 0.2705, 1.0, 0.05613, 0.7913, 0.2705, 1.0, 0.05448, 0.7913, 0.2705, 1.0, 0.05613, 0.7913, 0.2705, 1.0, 0.05448, 0.7913, 0.2705, 1.0, 0.04667, 0.6445, 0.227, 1.0, 0.04667, 0.6445, 0.227, 1.0, 0.04667, 0.6445, 0.227, 1.0, 0.04667, 0.6445, 0.227, 1.0, 0.04667, 0.6445, 0.227, 1.0, 0.04667, 0.6445, 0.227, 1.0, 0.04667, 0.6445, 0.227, 1.0, 0.04667, 0.6445, 0.227, 1.0, 0.04667, 0.6445, 0.227, 1.0, 0.04667, 0.6445, 0.227, 1.0, 0.04667, 0.6445, 0.227, 1.0, 0.04667, 0.6445, 0.227, 1.0, 0.04667, 0.6445, 0.227, 1.0, 0.04971, 0.4342, 0.1714, 1.0, 0.04667, 0.6445, 0.227, 1.0, 0.04817, 0.5029, 0.1912, 1.0, 0.04817, 0.5029, 0.1878, 1.0, 0.04667, 0.6445, 0.227, 1.0, 0.04519, 0.6445, 0.2232, 1.0, 0.04817, 0.5029, 0.1878, 1.0, 0.05127, 0.3864, 0.159, 1.0, 0.04092, 0.402, 0.1529, 1.0, 0.04667, 0.6445, 0.227, 1.0, 0.04667, 0.6445, 0.227, 1.0, 0.04667, 0.6445, 0.227, 1.0, 0.04667, 0.6445, 0.227, 1.0, 0.04667, 0.6445, 0.227, 1.0, 0.04667, 0.6445, 0.227, 1.0, 0.05127, 0.3864, 0.159, 1.0, 0.04817, 0.5029, 0.1878, 1.0, 0.04667, 0.6445, 0.227, 1.0, 0.04817, 0.5029, 0.1878, 1.0, 0.04519, 0.6445, 0.2232, 1.0, 0.04667, 0.6445, 0.227, 1.0, 0.04667, 0.6445, 0.227, 1.0, 0.04817, 0.5029, 0.1878, 1.0, 0.0319, 0.4179, 0.15, 1.0, 0.04817, 0.5029, 0.1878, 1.0, 0.04092, 0.402, 0.1529, 1.0, 0.0319, 0.4179, 0.15, 1.0, 0.0319, 0.4179, 0.15, 1.0, 0.04092, 0.402, 0.1529, 1.0, 0.04817, 0.5029, 0.1912, 1.0, 0.0319, 0.4179, 0.15, 1.0, 0.04817, 0.5029, 0.1912, 1.0, 0.04667, 0.6445, 0.227, 1.0, 0.05448, 0.2747, 0.1274, 1.0, 0.04971, 0.4342, 0.1714, 1.0, 0.04817, 0.5029, 0.1912, 1.0, 0.0319, 0.4072, 0.1441, 1.0, 0.0382, 0.5149, 0.1812, 1.0, 0.04667, 0.6445, 0.227, 1.0, 0.0382, 0.5149, 0.1812, 1.0, 0.04667, 0.6445, 0.227, 1.0, 0.04667, 0.6445, 0.227, 1.0, 0.05127, 0.3864, 0.159, 1.0, 0.04667, 0.6445, 0.227, 1.0, 0.0382, 0.5149, 0.1812, 1.0, 0.05286, 0.3278, 0.1413, 1.0, 0.0356, 0.2086, 0.09306, 1.0, 0.02217, 0.1248, 0.05951, 1.0, 0.0356, 0.2086, 0.09306, 1.0, 0.02315, 0.1248, 0.05951, 1.0, 0.02217, 0.1248, 0.05951, 1.0, 0.02315, 0.1248, 0.05951, 1.0, 0.0356, 0.2086, 0.09306, 1.0, 0.05448, 0.2747, 0.1274, 1.0, 0.02217, 0.1248, 0.05951, 1.0, 0.006512, 0.07619, 0.0356, 1.0, 0.006512, 0.07619, 0.0356, 1.0, 0.006512, 0.07619, 0.0356, 1.0, 0.02217, 0.1248, 0.05951, 1.0, 0.02315, 0.1248, 0.05951, 1.0, 0.006512, 0.07421, 0.03434, 1.0, 0.006512, 0.07619, 0.0356, 1.0, 0.006512, 0.07619, 0.0356, 1.0, 0.006512, 0.07619, 0.0356, 1.0, 0.006512, 0.07421, 0.03434, 1.0, 0.006995, 0.07619, 0.0356, 1.0, 0.04971, 0.4342, 0.1714, 1.0, 0.05448, 0.2747, 0.1274, 1.0, 0.0356, 0.2086, 0.09306, 1.0, 0.04971, 0.4342, 0.1714, 1.0, 0.0356, 0.2086, 0.09306, 1.0, 0.05286, 0.3278, 0.1413, 1.0, 0.04817, 0.3916, 0.1529, 1.0, 0.04667, 0.6445, 0.227, 1.0, 0.04817, 0.3864, 0.1529, 1.0, 0.04817, 0.3864, 0.1529, 1.0, 0.04817, 0.491, 0.1812, 1.0, 0.04817, 0.3916, 0.1529, 1.0, 0.04817, 0.3968, 0.1559, 1.0, 0.04667, 0.6445, 0.227, 1.0, 0.04817, 0.3968, 0.1559, 1.0, 0.04817, 0.3968, 0.1559, 1.0, 0.04817, 0.3916, 0.1529, 1.0, 0.04817, 0.3968, 0.1559, 1.0, 0.04817, 0.3916, 0.1529, 1.0, 0.04817, 0.3968, 0.1559, 1.0, 0.04667, 0.6445, 0.227, 1.0, 0.04667, 0.6445, 0.227, 1.0, 0.04817, 0.3968, 0.1559, 1.0, 0.0319, 0.4179, 0.15, 1.0, 0.04817, 0.3968, 0.1559, 1.0, 0.04971, 0.3864, 0.1529, 1.0, 0.0319, 0.4179, 0.15, 1.0, 0.04667, 0.6445, 0.227, 1.0, 0.04971, 0.4072, 0.1559, 1.0, 0.05286, 0.2831, 0.1274, 1.0, 0.04971, 0.4072, 0.1559, 1.0, 0.05448, 0.2918, 0.1301, 1.0, 0.05286, 0.2831, 0.1274, 1.0, 0.05127, 0.3712, 0.1529, 1.0, 0.04971, 0.3864, 0.1529, 1.0, 0.04817, 0.5457, 0.1981, 1.0, 0.04971, 0.3864, 0.1529, 1.0, 0.05127, 0.3712, 0.1529, 1.0, 0.05448, 0.2918, 0.1301, 1.0, 0.04971, 0.3864, 0.1529, 1.0, 0.05448, 0.2918, 0.1301, 1.0, 0.04971, 0.4072, 0.1559, 1.0, 0.04971, 0.4072, 0.1559, 1.0, 0.04817, 0.3864, 0.1529, 1.0, 0.04971, 0.3864, 0.1529, 1.0, 0.04817, 0.3968, 0.1559, 1.0, 0.04971, 0.4621, 0.1779, 1.0, 0.04667, 0.6445, 0.227, 1.0, 0.05448, 0.2918, 0.1301, 1.0, 0.03689, 0.1981, 0.09084, 1.0, 0.02315, 0.1248, 0.05951, 1.0, 0.05127, 0.3712, 0.1529, 1.0, 0.03689, 0.1981, 0.09084, 1.0, 0.05448, 0.2918, 0.1301, 1.0, 0.0356, 0.2122, 0.09531, 1.0, 0.05286, 0.3278, 0.1413, 1.0, 0.02217, 0.1248, 0.05951, 1.0, 0.0356, 0.2086, 0.09306, 1.0, 0.02315, 0.1248, 0.05951, 1.0, 0.03434, 0.2623, 0.1095, 1.0, 0.05286, 0.3278, 0.1413, 1.0, 0.0356, 0.2086, 0.09306, 1.0, 0.04971, 0.3916, 0.1559, 1.0, 0.04971, 0.3864, 0.1529, 1.0, 0.04817, 0.491, 0.1812, 1.0, 0.04667, 0.6445, 0.227, 1.0, 0.05286, 0.3278, 0.1413, 1.0, 0.04817, 0.4678, 0.1812, 1.0, 0.04971, 0.4342, 0.1714, 1.0, 0.04817, 0.4678, 0.1812, 1.0, 0.04667, 0.6445, 0.227, 1.0, 0.04971, 0.4342, 0.1714, 1.0, 0.04667, 0.6445, 0.227, 1.0, 0.04519, 0.6445, 0.227, 1.0, 0.04667, 0.6445, 0.227, 1.0, 0.04667, 0.6445, 0.227, 1.0, 0.04667, 0.6445, 0.227, 1.0, 0.04667, 0.6445, 0.227, 1.0, 0.006049, 0.07619, 0.0356, 1.0, 0.02315, 0.1248, 0.05951, 1.0, 0.03689, 0.1981, 0.09084, 1.0, 0.006049, 0.07619, 0.0356, 1.0, 0.03689, 0.1981, 0.09084, 1.0, 0.02315, 0.1248, 0.05951, 1.0, 0.006049, 0.07619, 0.0356, 1.0, 0.02315, 0.1248, 0.05951, 1.0, 0.0356, 0.2122, 0.09531, 1.0, 0.006049, 0.07619, 0.0356, 1.0, 0.0356, 0.2122, 0.09531, 1.0, 0.02217, 0.1248, 0.05951, 1.0, 0.04667, 0.6376, 0.2232, 1.0, 0.04971, 0.4621, 0.1779, 1.0, 0.05127, 0.3916, 0.159, 1.0, 0.04971, 0.4621, 0.1779, 1.0, 0.04667, 0.6376, 0.2232, 1.0, 0.04667, 0.6445, 0.227, 1.0, 0.04667, 0.6376, 0.2232, 1.0, 0.05127, 0.3916, 0.159, 1.0, 0.04971, 0.4678, 0.1779, 1.0, 0.04667, 0.6376, 0.2232, 1.0, 0.04817, 0.552, 0.2016, 1.0, 0.04667, 0.6445, 0.227, 1.0, 0.04667, 0.6376, 0.2232, 1.0, 0.04971, 0.4678, 0.1779, 1.0, 0.03434, 0.2623, 0.1095, 1.0, 0.05127, 0.3712, 0.1529, 1.0, 0.04231, 0.314, 0.1301, 1.0, 0.03689, 0.1981, 0.09084, 1.0, 0.03434, 0.2623, 0.1095, 1.0, 0.04231, 0.314, 0.1301, 1.0, 0.04667, 0.6376, 0.2232, 1.0, 0.04971, 0.4621, 0.1779, 1.0, 0.04817, 0.3968, 0.1559, 1.0, 0.04667, 0.6445, 0.227, 1.0, 0.04971, 0.4621, 0.1779, 1.0, 0.04667, 0.6445, 0.227, 1.0, 0.04667, 0.4678, 0.1812, 1.0, 0.05127, 0.3916, 0.159, 1.0, 0.04971, 0.4621, 0.1779, 1.0, 0.04667, 0.4678, 0.1812, 1.0, 0.05127, 0.3916, 0.159, 1.0, 0.04667, 0.4678, 0.1812, 1.0, 0.05286, 0.3278, 0.1413, 1.0, 0.01938, 0.1301, 0.06301, 1.0, 0.03434, 0.2016, 0.09306, 1.0, 0.02315, 0.1248, 0.05951, 1.0, 0.03434, 0.2016, 0.09306, 1.0, 0.05448, 0.2918, 0.1301, 1.0, 0.02315, 0.1248, 0.05951, 1.0, 0.05448, 0.2918, 0.1301, 1.0, 0.03434, 0.2016, 0.09306, 1.0, 0.05286, 0.2831, 0.1274, 1.0, 0.03434, 0.2016, 0.09306, 1.0, 0.01938, 0.1301, 0.06301, 1.0, 0.05286, 0.2831, 0.1274, 1.0, 0.04817, 0.491, 0.1812, 1.0, 0.04817, 0.3864, 0.1529, 1.0, 0.04971, 0.4072, 0.1559, 1.0, 0.04817, 0.491, 0.1812, 1.0, 0.04971, 0.4072, 0.1559, 1.0, 0.04667, 0.6445, 0.227, 1.0, 0.04817, 0.5457, 0.1981, 1.0, 0.04971, 0.3864, 0.1529, 1.0, 0.04817, 0.3864, 0.1529, 1.0, 0.04817, 0.5457, 0.1981, 1.0, 0.04817, 0.3864, 0.1529, 1.0, 0.04667, 0.6445, 0.227, 1.0, 0.04667, 0.6376, 0.2232, 1.0, 0.04971, 0.4678, 0.1779, 1.0, 0.04667, 0.6376, 0.2232, 1.0, 0.04667, 0.6376, 0.2232, 1.0, 0.04667, 0.6376, 0.2232, 1.0, 0.04817, 0.5457, 0.1981, 1.0, 0.04817, 0.5457, 0.1981, 1.0, 0.04667, 0.6376, 0.2232, 1.0, 0.04231, 0.314, 0.1301, 1.0, 0.04817, 0.5457, 0.1981, 1.0, 0.04231, 0.314, 0.1301, 1.0, 0.05127, 0.3712, 0.1529, 1.0, 0.0356, 0.2086, 0.09306, 1.0, 0.03434, 0.2623, 0.1095, 1.0, 0.04971, 0.4678, 0.1779, 1.0, 0.0356, 0.2086, 0.09306, 1.0, 0.04971, 0.4678, 0.1779, 1.0, 0.04971, 0.3916, 0.1559, 1.0, 0.03434, 0.2623, 0.1095, 1.0, 0.03689, 0.1981, 0.09084, 1.0, 0.04231, 0.314, 0.1301, 1.0, 0.03689, 0.1981, 0.09084, 1.0, 0.03434, 0.2623, 0.1095, 1.0, 0.02315, 0.1248, 0.05951, 1.0, 0.0319, 0.4072, 0.1441, 1.0, 0.04667, 0.6445, 0.227, 1.0, 0.05127, 0.3864, 0.159, 1.0, 0.0319, 0.4072, 0.1441, 1.0, 0.05127, 0.3864, 0.159, 1.0, 0.0382, 0.5149, 0.1812, 1.0, 0.0319, 0.4179, 0.15, 1.0, 0.04971, 0.3864, 0.1529, 1.0, 0.04667, 0.6445, 0.227, 1.0, 0.0319, 0.4179, 0.15, 1.0, 0.04667, 0.6445, 0.227, 1.0, 0.04667, 0.6445, 0.227, 1.0, 0.04667, 0.6445, 0.227, 1.0, 0.04667, 0.6445, 0.227, 1.0, 0.04817, 0.491, 0.1812, 1.0, 0.04667, 0.6445, 0.227, 1.0, 0.04817, 0.491, 0.1812, 1.0, 0.04667, 0.6445, 0.227, 1.0, 0.05127, 0.3864, 0.159, 1.0, 0.05448, 0.2747, 0.1274, 1.0, 0.04817, 0.5029, 0.1912, 1.0, 0.05127, 0.3864, 0.159, 1.0, 0.04817, 0.5029, 0.1912, 1.0, 0.04092, 0.402, 0.1529, 1.0])
_ca = me_kukui_tree_001.color_attributes.new('Col', 'BYTE_COLOR', 'CORNER')
_ca.data.foreach_set('color', [0.02843, 0.008568, 0.006049, 1.0, 0.0006071, 0.1248, 0.0382, 1.0, 0.0006071, 0.1274, 0.0382, 1.0, 0.02956, 0.008568, 0.006049, 1.0, 0.0006071, 0.1248, 0.03689, 1.0, 0.0006071, 0.1248, 0.03689, 1.0, 0.0006071, 0.1248, 0.03689, 1.0, 0.02843, 0.008568, 0.006049, 1.0, 0.0006071, 0.1248, 0.03689, 1.0, 0.0006071, 0.1248, 0.03689, 1.0, 0.02956, 0.008568, 0.006049, 1.0, 0.0006071, 0.1248, 0.03689, 1.0, 0.02956, 0.008568, 0.006049, 1.0, 0.02843, 0.008568, 0.006049, 1.0, 0.02843, 0.008568, 0.006049, 1.0, 0.02956, 0.008568, 0.006049, 1.0, 0.02956, 0.008568, 0.006049, 1.0, 0.02843, 0.008568, 0.006049, 1.0, 0.02956, 0.008568, 0.006049, 1.0, 0.02956, 0.008568, 0.006049, 1.0, 0.02843, 0.008568, 0.006049, 1.0, 0.02956, 0.008568, 0.006049, 1.0, 0.0331, 0.008568, 0.006049, 1.0, 0.02956, 0.008568, 0.006049, 1.0, 0.02956, 0.008568, 0.006049, 1.0, 0.02956, 0.008568, 0.006049, 1.0, 0.02956, 0.008568, 0.006049, 1.0, 0.02956, 0.008568, 0.006049, 1.0, 0.02956, 0.008568, 0.006049, 1.0, 0.0331, 0.008568, 0.006049, 1.0, 0.02956, 0.008568, 0.006049, 1.0, 0.02956, 0.008568, 0.006049, 1.0, 0.2122, 0.04971, 0.0319, 1.0, 0.02956, 0.008568, 0.006049, 1.0, 0.2122, 0.04971, 0.0319, 1.0, 0.08866, 0.02217, 0.01521, 1.0, 0.08866, 0.02217, 0.01521, 1.0, 0.2122, 0.04971, 0.0319, 1.0, 0.02956, 0.008568, 0.006049, 1.0, 0.08866, 0.02217, 0.01521, 1.0, 0.02956, 0.008568, 0.006049, 1.0, 0.02956, 0.008568, 0.006049, 1.0, 0.08866, 0.02217, 0.01521, 1.0, 0.2122, 0.04971, 0.0319, 1.0, 0.02956, 0.008568, 0.006049, 1.0, 0.08866, 0.02217, 0.01521, 1.0, 0.02956, 0.008568, 0.006049, 1.0, 0.02956, 0.008568, 0.006049, 1.0, 0.2122, 0.04971, 0.0319, 1.0, 0.08866, 0.02217, 0.01521, 1.0, 0.02956, 0.008568, 0.006049, 1.0, 0.08866, 0.02217, 0.01521, 1.0, 0.02956, 0.008568, 0.006049, 1.0, 0.02956, 0.008568, 0.006049, 1.0, 0.02956, 0.008568, 0.006049, 1.0, 0.02956, 0.008568, 0.006049, 1.0, 0.02956, 0.008568, 0.006049, 1.0, 0.02956, 0.008568, 0.006049, 1.0, 0.02956, 0.008568, 0.006049, 1.0, 0.02956, 0.008568, 0.006049, 1.0, 0.2122, 0.04971, 0.0319, 1.0, 0.02956, 0.008568, 0.006049, 1.0, 0.2122, 0.04971, 0.0319, 1.0, 0.02956, 0.008568, 0.006049, 1.0, 0.02956, 0.008568, 0.006049, 1.0, 0.2122, 0.04971, 0.0319, 1.0, 0.02956, 0.008568, 0.006049, 1.0, 0.02956, 0.008568, 0.006049, 1.0, 0.0331, 0.008568, 0.006049, 1.0, 0.02956, 0.008568, 0.006049, 1.0, 0.0331, 0.008568, 0.006049, 1.0, 0.02956, 0.008568, 0.006049, 1.0, 0.2122, 0.04971, 0.0319, 1.0, 0.02956, 0.008568, 0.006049, 1.0, 0.02956, 0.008568, 0.006049, 1.0, 0.2122, 0.04971, 0.0319, 1.0, 0.02956, 0.008568, 0.006049, 1.0, 0.2122, 0.04971, 0.0319, 1.0, 0.02956, 0.008568, 0.006049, 1.0, 0.02956, 0.008568, 0.006049, 1.0, 0.0331, 0.008568, 0.006049, 1.0, 0.02956, 0.008568, 0.006049, 1.0, 0.0331, 0.008568, 0.006049, 1.0, 0.02956, 0.008568, 0.006049, 1.0, 0.02956, 0.008568, 0.006049, 1.0, 0.2122, 0.04971, 0.0319, 1.0, 0.2122, 0.04971, 0.0319, 1.0, 0.02956, 0.008568, 0.006049, 1.0, 0.2122, 0.04971, 0.0319, 1.0, 0.02956, 0.008568, 0.006049, 1.0, 0.02956, 0.008568, 0.006049, 1.0, 0.02843, 0.008568, 0.006049, 1.0, 0.02956, 0.008568, 0.006049, 1.0, 0.02843, 0.008568, 0.006049, 1.0, 0.02732, 0.008568, 0.006049, 1.0, 0.02956, 0.008568, 0.006049, 1.0, 0.2122, 0.04971, 0.0319, 1.0, 0.02956, 0.008568, 0.006049, 1.0, 0.2122, 0.04971, 0.0319, 1.0, 0.02956, 0.008568, 0.006049, 1.0, 0.02956, 0.008568, 0.006049, 1.0, 0.2122, 0.04971, 0.0319, 1.0, 0.02956, 0.008568, 0.006049, 1.0, 0.02732, 0.008568, 0.006049, 1.0, 0.02956, 0.008568, 0.006049, 1.0, 0.02843, 0.008568, 0.006049, 1.0, 0.02843, 0.008568, 0.006049, 1.0, 0.02956, 0.008568, 0.006049, 1.0, 0.2122, 0.04971, 0.0319, 1.0, 0.02956, 0.008568, 0.006049, 1.0, 0.2122, 0.04971, 0.0319, 1.0, 0.02956, 0.008568, 0.006049, 1.0, 0.02956, 0.008568, 0.006049, 1.0, 0.2122, 0.04971, 0.0319, 1.0, 0.02956, 0.008568, 0.006049, 1.0, 0.02843, 0.008568, 0.006049, 1.0, 0.02956, 0.008568, 0.006049, 1.0, 0.02843, 0.008568, 0.006049, 1.0, 0.02843, 0.008568, 0.006049, 1.0, 0.02956, 0.008568, 0.006049, 1.0, 0.2122, 0.04971, 0.0319, 1.0, 0.02956, 0.008568, 0.006049, 1.0, 0.02956, 0.008568, 0.006049, 1.0, 0.2122, 0.04971, 0.0319, 1.0, 0.02956, 0.008568, 0.006049, 1.0, 0.2122, 0.04971, 0.0319, 1.0, 0.0006071, 0.5089, 0.1413, 1.0, 0.003677, 0.7084, 0.1845, 1.0, 0.003677, 0.7157, 0.1845, 1.0, 0.003677, 0.7084, 0.1845, 1.0, 0.004391, 0.8469, 0.2195, 1.0, 0.003677, 0.7157, 0.1845, 1.0, 0.003677, 0.7084, 0.1845, 1.0, 0.004391, 0.8469, 0.2195, 1.0, 0.003677, 0.7157, 0.1845, 1.0, 0.003677, 0.7084, 0.1845, 1.0, 0.003677, 0.7157, 0.1845, 1.0, 0.003677, 0.7084, 0.1845, 1.0, 0.01096, 0.6795, 0.1912, 1.0, 0.003677, 0.7084, 0.1845, 1.0, 0.003677, 0.7084, 0.1845, 1.0, 0.01096, 0.6795, 0.1912, 1.0, 0.003677, 0.7084, 0.1845, 1.0, 0.0006071, 0.5089, 0.1413, 1.0, 0.003677, 0.7157, 0.1845, 1.0, 0.004391, 0.8469, 0.2195, 1.0, 0.004391, 0.8469, 0.2195, 1.0, 0.003677, 0.7157, 0.1845, 1.0, 0.004391, 0.8469, 0.2195, 1.0, 0.003677, 0.7084, 0.1845, 1.0, 0.004391, 0.8469, 0.2195, 1.0, 0.003677, 0.7084, 0.1845, 1.0, 0.004391, 0.8469, 0.2195, 1.0, 0.003677, 0.7084, 0.1845, 1.0, 0.003677, 0.7084, 0.1845, 1.0, 0.004391, 0.8469, 0.2195, 1.0, 0.003677, 0.7084, 0.1845, 1.0, 0.003677, 0.7084, 0.1845, 1.0, 0.003677, 0.7084, 0.1845, 1.0, 0.003677, 0.7084, 0.1845, 1.0, 0.003677, 0.7157, 0.1845, 1.0, 0.003677, 0.7084, 0.1845, 1.0, 0.003677, 0.7084, 0.1845, 1.0, 0.003677, 0.7084, 0.1845, 1.0, 0.003677, 0.7157, 0.1845, 1.0, 0.003677, 0.7084, 0.1845, 1.0, 0.0006071, 0.5089, 0.1413, 1.0, 0.003677, 0.7157, 0.1845, 1.0, 0.003677, 0.7084, 0.1845, 1.0, 0.004025, 0.8388, 0.2159, 1.0, 0.003677, 0.7084, 0.1845, 1.0, 0.004025, 0.8388, 0.2159, 1.0, 0.004391, 0.8469, 0.2195, 1.0, 0.003677, 0.7084, 0.1845, 1.0, 0.002732, 0.6172, 0.162, 1.0, 0.003677, 0.7084, 0.1845, 1.0, 0.003677, 0.7084, 0.1845, 1.0, 0.003677, 0.7084, 0.1845, 1.0, 0.003677, 0.7084, 0.1845, 1.0, 0.003677, 0.7084, 0.1845, 1.0, 0.002732, 0.6172, 0.162, 1.0, 0.002732, 0.6172, 0.162, 1.0, 0.003677, 0.7084, 0.1845, 1.0, 0.02029, 0.6445, 0.1981, 1.0, 0.003677, 0.7084, 0.1845, 1.0, 0.003677, 0.7084, 0.1845, 1.0, 0.003677, 0.7084, 0.1845, 1.0, 0.003677, 0.7084, 0.1845, 1.0, 0.003677, 0.7084, 0.1845, 1.0, 0.003677, 0.7084, 0.1845, 1.0, 0.003677, 0.7084, 0.1845, 1.0, 0.003677, 0.7084, 0.1845, 1.0, 0.02029, 0.6445, 0.1981, 1.0, 0.003677, 0.7084, 0.1845, 1.0, 0.002732, 0.6172, 0.162, 1.0, 0.0009106, 0.2582, 0.08228, 1.0, 0.002125, 0.4793, 0.1329, 1.0, 0.0006071, 0.5149, 0.1413, 1.0, 0.002125, 0.4793, 0.1329, 1.0, 0.003677, 0.7084, 0.1845, 1.0, 0.0006071, 0.5149, 0.1413, 1.0, 0.0009106, 0.2874, 0.09084, 1.0, 0.0009106, 0.2582, 0.08228, 1.0, 0.0006071, 0.5149, 0.1413, 1.0, 0.0006071, 0.5149, 0.1413, 1.0, 0.003677, 0.7084, 0.1845, 1.0, 0.02029, 0.6445, 0.1981, 1.0, 0.003677, 0.7084, 0.1845, 1.0, 0.003677, 0.7084, 0.1845, 1.0, 0.02029, 0.6445, 0.1981, 1.0, 0.002732, 0.5333, 0.1413, 1.0, 0.002732, 0.5333, 0.1413, 1.0, 0.0009106, 0.2582, 0.08228, 1.0, 0.002732, 0.5333, 0.1413, 1.0, 0.002125, 0.4793, 0.1329, 1.0, 0.0009106, 0.2582, 0.08228, 1.0, 0.0006071, 0.5149, 0.1413, 1.0, 0.002732, 0.5333, 0.1413, 1.0, 0.0009106, 0.2582, 0.08228, 1.0, 0.0009106, 0.5149, 0.1413, 1.0, 0.0009106, 0.2582, 0.08228, 1.0, 0.0009106, 0.2874, 0.09084, 1.0, 0.002125, 0.4793, 0.1329, 1.0, 0.003677, 0.7084, 0.1845, 1.0, 0.0006071, 0.5149, 0.1413, 1.0, 0.002125, 0.4793, 0.1329, 1.0, 0.0006071, 0.2542, 0.08022, 1.0, 0.0006071, 0.5149, 0.1413, 1.0, 0.0006071, 0.5089, 0.1384, 1.0, 0.0006071, 0.5089, 0.1384, 1.0, 0.0006071, 0.5149, 0.1413, 1.0, 0.0006071, 0.5089, 0.1384, 1.0, 0.0006071, 0.5149, 0.1413, 1.0, 0.002732, 0.5333, 0.1413, 1.0, 0.0006071, 0.5149, 0.1413, 1.0, 0.0006071, 0.5089, 0.1384, 1.0, 0.002732, 0.5333, 0.1413, 1.0, 0.0006071, 0.5089, 0.1384, 1.0, 0.002732, 0.5333, 0.1413, 1.0, 0.002732, 0.5333, 0.1413, 1.0, 0.0006071, 0.2542, 0.08022, 1.0, 0.0006071, 0.5149, 0.1413, 1.0, 0.002428, 0.5271, 0.1413, 1.0, 0.0006071, 0.5149, 0.1413, 1.0, 0.002732, 0.5333, 0.1413, 1.0, 0.002428, 0.5271, 0.1413, 1.0, 0.0006071, 0.2542, 0.08022, 1.0, 0.0006071, 0.1301, 0.03955, 1.0, 0.0006071, 0.2542, 0.08022, 1.0, 0.0006071, 0.2542, 0.08022, 1.0, 0.0006071, 0.2542, 0.08022, 1.0, 0.002125, 0.4793, 0.1329, 1.0, 0.0006071, 0.2542, 0.08022, 1.0, 0.0006071, 0.2542, 0.08022, 1.0, 0.0006071, 0.5089, 0.1384, 1.0, 0.0006071, 0.2542, 0.08022, 1.0, 0.0006071, 0.5089, 0.1384, 1.0, 0.0006071, 0.5089, 0.1384, 1.0, 0.0006071, 0.2122, 0.0648, 1.0, 0.0006071, 0.2542, 0.08022, 1.0, 0.0006071, 0.5149, 0.1413, 1.0, 0.0006071, 0.2542, 0.08022, 1.0, 0.0006071, 0.5089, 0.1384, 1.0, 0.0006071, 0.5149, 0.1413, 1.0, 0.0006071, 0.1301, 0.03955, 1.0, 0.0006071, 0.2122, 0.0648, 1.0, 0.0006071, 0.2542, 0.08022, 1.0, 0.0006071, 0.2122, 0.0648, 1.0, 0.0006071, 0.5149, 0.1413, 1.0, 0.0006071, 0.2542, 0.08022, 1.0, 0.0006071, 0.1221, 0.03689, 1.0, 0.0006071, 0.1248, 0.03689, 1.0, 0.0006071, 0.2502, 0.07819, 1.0, 0.0006071, 0.1248, 0.03689, 1.0, 0.0006071, 0.2542, 0.08022, 1.0, 0.0006071, 0.2502, 0.07819, 1.0, 0.0006071, 0.1248, 0.03689, 1.0, 0.0006071, 0.1248, 0.03689, 1.0, 0.0006071, 0.1301, 0.03955, 1.0, 0.0006071, 0.1248, 0.03689, 1.0, 0.0006071, 0.1301, 0.03955, 1.0, 0.0006071, 0.2542, 0.08022, 1.0, 0.0006071, 0.1248, 0.03689, 1.0, 0.0006071, 0.1221, 0.03689, 1.0, 0.0006071, 0.2542, 0.08022, 1.0, 0.0006071, 0.1248, 0.03689, 1.0, 0.0006071, 0.2542, 0.08022, 1.0, 0.0006071, 0.2542, 0.08022, 1.0, 0.0006071, 0.1248, 0.03689, 1.0, 0.0006071, 0.1221, 0.03689, 1.0, 0.0006071, 0.2502, 0.07819, 1.0, 0.0006071, 0.1248, 0.03689, 1.0, 0.0006071, 0.1248, 0.03689, 1.0, 0.0006071, 0.2542, 0.08022, 1.0, 0.0006071, 0.1274, 0.0382, 1.0, 0.0006071, 0.1248, 0.03689, 1.0, 0.0006071, 0.2122, 0.0648, 1.0, 0.0006071, 0.1248, 0.03689, 1.0, 0.0006071, 0.2542, 0.08022, 1.0, 0.0006071, 0.2122, 0.0648, 1.0, 0.0006071, 0.1248, 0.03689, 1.0, 0.0006071, 0.1274, 0.0382, 1.0, 0.0006071, 0.1301, 0.03955, 1.0, 0.0006071, 0.1274, 0.0382, 1.0, 0.0006071, 0.2122, 0.0648, 1.0, 0.0006071, 0.1301, 0.03955, 1.0, 0.0006071, 0.1248, 0.03689, 1.0, 0.0006071, 0.1248, 0.03689, 1.0, 0.0006071, 0.1248, 0.03689, 1.0, 0.0006071, 0.1248, 0.03689, 1.0, 0.0006071, 0.1248, 0.03689, 1.0, 0.0006071, 0.1221, 0.03689, 1.0, 0.0006071, 0.1248, 0.03689, 1.0, 0.0006071, 0.1248, 0.03689, 1.0, 0.0006071, 0.1248, 0.03689, 1.0, 0.0006071, 0.1248, 0.03689, 1.0, 0.0006071, 0.1248, 0.03689, 1.0, 0.0006071, 0.1248, 0.03689, 1.0, 0.0006071, 0.1274, 0.0382, 1.0, 0.0006071, 0.1248, 0.0382, 1.0, 0.0006071, 0.1221, 0.03689, 1.0, 0.0006071, 0.1274, 0.0382, 1.0, 0.0006071, 0.1221, 0.03689, 1.0, 0.0006071, 0.1248, 0.03689, 1.0, 0.0006071, 0.1248, 0.03689, 1.0, 0.0006071, 0.1248, 0.03689, 1.0, 0.0006071, 0.1221, 0.03689, 1.0, 0.0006071, 0.1248, 0.03689, 1.0, 0.0006071, 0.1221, 0.03689, 1.0, 0.0006071, 0.1248, 0.03689, 1.0, 0.0006071, 0.1248, 0.03689, 1.0, 0.0006071, 0.1248, 0.03689, 1.0, 0.0006071, 0.1248, 0.03689, 1.0, 0.0006071, 0.1248, 0.03689, 1.0, 0.0006071, 0.1248, 0.03689, 1.0, 0.0006071, 0.1248, 0.03689, 1.0, 0.0006071, 0.1248, 0.03689, 1.0, 0.0006071, 0.1274, 0.0382, 1.0, 0.0006071, 0.1248, 0.03689, 1.0, 0.0006071, 0.1248, 0.03689, 1.0, 0.0006071, 0.1248, 0.03689, 1.0, 0.0006071, 0.1274, 0.0382, 1.0, 0.0006071, 0.1248, 0.03689, 1.0, 0.0006071, 0.1248, 0.03689, 1.0, 0.0006071, 0.1248, 0.03689, 1.0, 0.0006071, 0.1248, 0.03689, 1.0, 0.0006071, 0.1274, 0.0382, 1.0, 0.0006071, 0.1248, 0.03689, 1.0, 0.0006071, 0.1248, 0.03689, 1.0, 0.0006071, 0.1248, 0.03689, 1.0, 0.02843, 0.008568, 0.006049, 1.0, 0.0006071, 0.1248, 0.03689, 1.0, 0.02843, 0.008568, 0.006049, 1.0, 0.02843, 0.008568, 0.006049, 1.0, 0.0006071, 0.1248, 0.03689, 1.0, 0.0006071, 0.1248, 0.03689, 1.0, 0.02956, 0.008568, 0.006049, 1.0, 0.0006071, 0.1248, 0.03689, 1.0, 0.02956, 0.008568, 0.006049, 1.0, 0.0331, 0.008568, 0.006049, 1.0, 0.0006071, 0.1248, 0.03689, 1.0, 0.0331, 0.008568, 0.006049, 1.0, 0.02956, 0.008568, 0.006049, 1.0, 0.0006071, 0.1248, 0.03689, 1.0, 0.02956, 0.008568, 0.006049, 1.0, 0.0006071, 0.1248, 0.03689, 1.0, 0.0006071, 0.1248, 0.03689, 1.0, 0.02843, 0.008568, 0.006049, 1.0, 0.02843, 0.008568, 0.006049, 1.0, 0.0006071, 0.1248, 0.03689, 1.0, 0.02843, 0.008568, 0.006049, 1.0, 0.0006071, 0.1248, 0.03689, 1.0, 0.02956, 0.008568, 0.006049, 1.0, 0.02956, 0.008568, 0.006049, 1.0, 0.0006071, 0.1248, 0.03689, 1.0, 0.02956, 0.008568, 0.006049, 1.0, 0.0006071, 0.1248, 0.03689, 1.0, 0.0006071, 0.1248, 0.03689, 1.0, 0.02956, 0.008568, 0.006049, 1.0, 0.02956, 0.008568, 0.006049, 1.0, 0.0006071, 0.1248, 0.03689, 1.0, 0.02956, 0.008568, 0.006049, 1.0, 0.0006071, 0.1248, 0.03689, 1.0, 0.0006071, 0.1248, 0.03689, 1.0, 0.02732, 0.008568, 0.006049, 1.0, 0.02843, 0.008568, 0.006049, 1.0, 0.0006071, 0.1248, 0.03689, 1.0, 0.02843, 0.008568, 0.006049, 1.0, 0.0006071, 0.1274, 0.0382, 1.0, 0.0006071, 0.1248, 0.03689, 1.0, 0.02843, 0.008568, 0.006049, 1.0, 0.02732, 0.008568, 0.006049, 1.0, 0.0006071, 0.1248, 0.03689, 1.0, 0.02843, 0.008568, 0.006049, 1.0, 0.0006071, 0.1248, 0.03689, 1.0, 0.0006071, 0.1248, 0.03689, 1.0, 0.2122, 0.04971, 0.0319, 1.0, 0.2122, 0.04971, 0.0319, 1.0, 0.402, 0.08866, 0.05613, 1.0, 0.2122, 0.04971, 0.0319, 1.0, 0.402, 0.08866, 0.05613, 1.0, 0.402, 0.08866, 0.05613, 1.0, 0.2122, 0.04971, 0.0319, 1.0, 0.2122, 0.04971, 0.0319, 1.0, 0.402, 0.08866, 0.05613, 1.0, 0.2122, 0.04971, 0.0319, 1.0, 0.402, 0.08866, 0.05613, 1.0, 0.402, 0.08866, 0.05613, 1.0, 0.2122, 0.04971, 0.0319, 1.0, 0.2122, 0.04971, 0.0319, 1.0, 0.402, 0.08866, 0.05613, 1.0, 0.2122, 0.04971, 0.0319, 1.0, 0.402, 0.08866, 0.05613, 1.0, 0.402, 0.08866, 0.05613, 1.0, 0.2122, 0.04971, 0.0319, 1.0, 0.2122, 0.04971, 0.0319, 1.0, 0.402, 0.08866, 0.05613, 1.0, 0.2122, 0.04971, 0.0319, 1.0, 0.402, 0.08866, 0.05613, 1.0, 0.402, 0.08866, 0.05613, 1.0, 0.2122, 0.04971, 0.0319, 1.0, 0.2122, 0.04971, 0.0319, 1.0, 0.402, 0.08866, 0.05613, 1.0, 0.2122, 0.04971, 0.0319, 1.0, 0.402, 0.08866, 0.05613, 1.0, 0.402, 0.08866, 0.05613, 1.0, 0.2122, 0.04971, 0.0319, 1.0, 0.2122, 0.04971, 0.0319, 1.0, 0.402, 0.08866, 0.05613, 1.0, 0.2122, 0.04971, 0.0319, 1.0, 0.402, 0.08866, 0.05613, 1.0, 0.402, 0.08866, 0.05613, 1.0, 0.003677, 0.7084, 0.1845, 1.0, 0.004025, 0.8388, 0.2159, 1.0, 0.003677, 0.7084, 0.1845, 1.0, 0.003677, 0.7084, 0.1845, 1.0, 0.003677, 0.7084, 0.1845, 1.0, 0.003677, 0.7084, 0.1845, 1.0, 0.003677, 0.7084, 0.1845, 1.0, 0.003677, 0.7084, 0.1845, 1.0, 0.0009106, 0.2874, 0.09084, 1.0, 0.0006071, 0.5089, 0.1413, 1.0, 0.003677, 0.7084, 0.1845, 1.0, 0.0009106, 0.2874, 0.09084, 1.0, 0.01096, 0.6795, 0.1912, 1.0, 0.0006071, 0.5089, 0.1413, 1.0, 0.0009106, 0.2874, 0.09084, 1.0, 0.01096, 0.6795, 0.1912, 1.0, 0.0009106, 0.2874, 0.09084, 1.0, 0.0006071, 0.5149, 0.1413, 1.0, 0.0009106, 0.2874, 0.09084, 1.0, 0.003677, 0.7084, 0.1845, 1.0, 0.002125, 0.4793, 0.1329, 1.0, 0.0009106, 0.2874, 0.09084, 1.0, 0.002125, 0.4793, 0.1329, 1.0, 0.0006071, 0.5149, 0.1413, 1.0, 0.004391, 0.8469, 0.2195, 1.0, 0.004391, 0.8469, 0.2195, 1.0, 0.004391, 0.8469, 0.2195, 1.0, 0.004391, 0.8469, 0.2195, 1.0, 0.004391, 0.8469, 0.2195, 1.0, 0.004391, 0.8469, 0.2195, 1.0, 0.004391, 0.8469, 0.2195, 1.0, 0.004391, 0.8469, 0.2195, 1.0, 0.004391, 0.8469, 0.2195, 1.0, 0.004025, 0.8388, 0.2159, 1.0, 0.004025, 0.8388, 0.2159, 1.0, 0.003677, 0.7084, 0.1845, 1.0, 0.004025, 0.8388, 0.2159, 1.0, 0.003677, 0.7157, 0.1845, 1.0, 0.004391, 0.8469, 0.2195, 1.0, 0.003677, 0.7084, 0.1845, 1.0, 0.004025, 0.8388, 0.2159, 1.0, 0.003677, 0.7084, 0.1845, 1.0, 0.004025, 0.8388, 0.2159, 1.0, 0.004025, 0.8388, 0.2159, 1.0, 0.004391, 0.8469, 0.2195, 1.0, 0.004025, 0.8388, 0.2159, 1.0, 0.004391, 0.8469, 0.2195, 1.0, 0.004391, 0.8469, 0.2195, 1.0, 0.003677, 0.7157, 0.1845, 1.0, 0.004025, 0.8388, 0.2159, 1.0, 0.003677, 0.7084, 0.1845, 1.0, 0.004391, 0.8469, 0.2195, 1.0, 0.004391, 0.8469, 0.2195, 1.0, 0.004391, 0.8469, 0.2195, 1.0, 0.004391, 0.8469, 0.2195, 1.0, 0.004391, 0.8469, 0.2195, 1.0, 0.003677, 0.7157, 0.1845, 1.0, 0.003677, 0.7084, 0.1845, 1.0, 0.003677, 0.7011, 0.1845, 1.0, 0.0006071, 0.5149, 0.1413, 1.0, 0.003677, 0.7011, 0.1845, 1.0, 0.01096, 0.6795, 0.1912, 1.0, 0.0006071, 0.5149, 0.1413, 1.0, 0.01096, 0.6795, 0.1912, 1.0, 0.003677, 0.7011, 0.1845, 1.0, 0.003677, 0.7084, 0.1845, 1.0, 0.003677, 0.7011, 0.1845, 1.0, 0.003677, 0.7084, 0.1845, 1.0, 0.003677, 0.7084, 0.1845, 1.0, 0.0006071, 0.5089, 0.1413, 1.0, 0.0006071, 0.5149, 0.1413, 1.0, 0.0006071, 0.5089, 0.1413, 1.0, 0.0006071, 0.5149, 0.1413, 1.0, 0.002732, 0.6172, 0.162, 1.0, 0.003347, 0.6795, 0.1779, 1.0, 0.0006071, 0.5149, 0.1413, 1.0, 0.0006071, 0.5149, 0.1413, 1.0, 0.0009106, 0.2874, 0.09084, 1.0, 0.003677, 0.7084, 0.1845, 1.0, 0.003347, 0.6795, 0.1779, 1.0, 0.003677, 0.7084, 0.1845, 1.0, 0.003347, 0.6795, 0.1779, 1.0, 0.002732, 0.6172, 0.162, 1.0, 0.003677, 0.7084, 0.1845, 1.0, 0.0006071, 0.5149, 0.1413, 1.0, 0.0006071, 0.5149, 0.1413, 1.0, 0.003677, 0.7084, 0.1845, 1.0, 0.0006071, 0.5149, 0.1413, 1.0, 0.003347, 0.6795, 0.1779, 1.0, 0.003677, 0.7084, 0.1845, 1.0, 0.002732, 0.6172, 0.162, 1.0, 0.0006071, 0.5149, 0.1413, 1.0, 0.0009106, 0.2874, 0.09084, 1.0, 0.0006071, 0.5149, 0.1413, 1.0, 0.0009106, 0.2874, 0.09084, 1.0, 0.0009106, 0.2874, 0.09084, 1.0, 0.0009106, 0.2874, 0.09084, 1.0, 0.0009106, 0.2874, 0.09084, 1.0, 0.0006071, 0.5089, 0.1413, 1.0, 0.0009106, 0.2874, 0.09084, 1.0, 0.0006071, 0.5089, 0.1413, 1.0, 0.0006071, 0.5149, 0.1413, 1.0, 0.0006071, 0.5089, 0.1384, 1.0, 0.0006071, 0.5089, 0.1413, 1.0, 0.0006071, 0.5089, 0.1413, 1.0, 0.002125, 0.4793, 0.1329, 1.0, 0.003347, 0.6795, 0.1779, 1.0, 0.003677, 0.7084, 0.1845, 1.0, 0.003347, 0.6795, 0.1779, 1.0, 0.003677, 0.7084, 0.1845, 1.0, 0.003677, 0.7084, 0.1845, 1.0, 0.0006071, 0.5149, 0.1413, 1.0, 0.003677, 0.7084, 0.1845, 1.0, 0.003347, 0.6795, 0.1779, 1.0, 0.0006071, 0.5089, 0.1413, 1.0, 0.0006071, 0.4969, 0.1356, 1.0, 0.0006071, 0.2542, 0.08022, 1.0, 0.0006071, 0.4969, 0.1356, 1.0, 0.0006071, 0.2542, 0.08022, 1.0, 0.0006071, 0.2542, 0.08022, 1.0, 0.0006071, 0.2542, 0.08022, 1.0, 0.0006071, 0.4969, 0.1356, 1.0, 0.0006071, 0.5089, 0.1384, 1.0, 0.0006071, 0.2542, 0.08022, 1.0, 0.0006071, 0.1221, 0.03689, 1.0, 0.0006071, 0.1248, 0.03689, 1.0, 0.0006071, 0.1221, 0.03689, 1.0, 0.0006071, 0.2542, 0.08022, 1.0, 0.0006071, 0.2542, 0.08022, 1.0, 0.0006071, 0.1248, 0.03689, 1.0, 0.0006071, 0.1248, 0.03689, 1.0, 0.0006071, 0.1221, 0.03689, 1.0, 0.0006071, 0.1248, 0.03689, 1.0, 0.0006071, 0.1248, 0.03689, 1.0, 0.0006071, 0.1248, 0.03689, 1.0, 0.0006071, 0.5089, 0.1413, 1.0, 0.0006071, 0.5089, 0.1384, 1.0, 0.0006071, 0.4969, 0.1356, 1.0, 0.0006071, 0.5089, 0.1413, 1.0, 0.0006071, 0.4969, 0.1356, 1.0, 0.0006071, 0.5089, 0.1413, 1.0, 0.0009106, 0.2874, 0.09084, 1.0, 0.0006071, 0.5149, 0.1413, 1.0, 0.001518, 0.2874, 0.09084, 1.0, 0.001518, 0.2874, 0.09084, 1.0, 0.0006071, 0.5149, 0.1413, 1.0, 0.0009106, 0.2874, 0.09084, 1.0, 0.0006071, 0.5089, 0.1384, 1.0, 0.0006071, 0.5149, 0.1413, 1.0, 0.0006071, 0.5089, 0.1384, 1.0, 0.0006071, 0.5089, 0.1384, 1.0, 0.0009106, 0.2874, 0.09084, 1.0, 0.0006071, 0.5089, 0.1384, 1.0, 0.0009106, 0.2874, 0.09084, 1.0, 0.0006071, 0.5089, 0.1384, 1.0, 0.0006071, 0.5149, 0.1413, 1.0, 0.0006071, 0.5149, 0.1413, 1.0, 0.0006071, 0.5089, 0.1384, 1.0, 0.0009106, 0.2874, 0.09084, 1.0, 0.0006071, 0.5089, 0.1384, 1.0, 0.0009106, 0.2874, 0.09084, 1.0, 0.0009106, 0.2874, 0.09084, 1.0, 0.0006071, 0.5149, 0.1413, 1.0, 0.002125, 0.4793, 0.1329, 1.0, 0.002125, 0.4793, 0.1329, 1.0, 0.002125, 0.4793, 0.1329, 1.0, 0.0006071, 0.5029, 0.1384, 1.0, 0.002125, 0.4793, 0.1329, 1.0, 0.0006071, 0.5089, 0.1413, 1.0, 0.0006071, 0.5089, 0.1413, 1.0, 0.0006071, 0.5149, 0.1413, 1.0, 0.0006071, 0.5089, 0.1413, 1.0, 0.0006071, 0.5089, 0.1413, 1.0, 0.0006071, 0.5029, 0.1384, 1.0, 0.0006071, 0.5089, 0.1413, 1.0, 0.0006071, 0.5029, 0.1384, 1.0, 0.002125, 0.4793, 0.1329, 1.0, 0.002125, 0.4793, 0.1329, 1.0, 0.001518, 0.2874, 0.09084, 1.0, 0.0006071, 0.5089, 0.1413, 1.0, 0.0006071, 0.5089, 0.1384, 1.0, 0.0006071, 0.5029, 0.1413, 1.0, 0.0006071, 0.5149, 0.1413, 1.0, 0.0006071, 0.5029, 0.1384, 1.0, 0.0006071, 0.2542, 0.08022, 1.0, 0.0006071, 0.2502, 0.07819, 1.0, 0.0006071, 0.5089, 0.1413, 1.0, 0.0006071, 0.2542, 0.08022, 1.0, 0.0006071, 0.5029, 0.1384, 1.0, 0.0006071, 0.2542, 0.08022, 1.0, 0.0006071, 0.5089, 0.1413, 1.0, 0.0006071, 0.2542, 0.08022, 1.0, 0.0006071, 0.2542, 0.08022, 1.0, 0.0006071, 0.1301, 0.03955, 1.0, 0.0006071, 0.2542, 0.08022, 1.0, 0.0006071, 0.5089, 0.1413, 1.0, 0.0006071, 0.2542, 0.08022, 1.0, 0.0006071, 0.5089, 0.1413, 1.0, 0.0009106, 0.2874, 0.09084, 1.0, 0.0006071, 0.5149, 0.1413, 1.0, 0.002732, 0.6172, 0.162, 1.0, 0.0006071, 0.5089, 0.1413, 1.0, 0.0006071, 0.5089, 0.1413, 1.0, 0.0006071, 0.5089, 0.1413, 1.0, 0.0006071, 0.5089, 0.1413, 1.0, 0.0006071, 0.5149, 0.1413, 1.0, 0.0006071, 0.5089, 0.1413, 1.0, 0.003677, 0.7157, 0.1845, 1.0, 0.003677, 0.7084, 0.1845, 1.0, 0.002732, 0.6172, 0.162, 1.0, 0.003677, 0.7157, 0.1845, 1.0, 0.002732, 0.6172, 0.162, 1.0, 0.003677, 0.7084, 0.1845, 1.0, 0.0006071, 0.1248, 0.03689, 1.0, 0.0006071, 0.2502, 0.07819, 1.0, 0.0006071, 0.2542, 0.08022, 1.0, 0.0006071, 0.1248, 0.03689, 1.0, 0.0006071, 0.2542, 0.08022, 1.0, 0.0006071, 0.1301, 0.03955, 1.0, 0.0006071, 0.1248, 0.03689, 1.0, 0.0006071, 0.1301, 0.03955, 1.0, 0.0006071, 0.2542, 0.08022, 1.0, 0.0006071, 0.1248, 0.03689, 1.0, 0.0006071, 0.2542, 0.08022, 1.0, 0.0006071, 0.2542, 0.08022, 1.0, 0.0006071, 0.5149, 0.1413, 1.0, 0.0006071, 0.5029, 0.1413, 1.0, 0.0006071, 0.5089, 0.1413, 1.0, 0.0006071, 0.5029, 0.1413, 1.0, 0.0006071, 0.5149, 0.1413, 1.0, 0.0006071, 0.5149, 0.1413, 1.0, 0.0006071, 0.5149, 0.1413, 1.0, 0.0006071, 0.5089, 0.1413, 1.0, 0.0006071, 0.5089, 0.1413, 1.0, 0.0006071, 0.5149, 0.1413, 1.0, 0.0006071, 0.5149, 0.1413, 1.0, 0.0006071, 0.5149, 0.1413, 1.0, 0.0006071, 0.5149, 0.1413, 1.0, 0.0006071, 0.5089, 0.1413, 1.0, 0.0006071, 0.2542, 0.08022, 1.0, 0.0006071, 0.5089, 0.1413, 1.0, 0.0006071, 0.5089, 0.1384, 1.0, 0.0006071, 0.2542, 0.08022, 1.0, 0.0006071, 0.2542, 0.08022, 1.0, 0.0006071, 0.5089, 0.1384, 1.0, 0.0006071, 0.5149, 0.1413, 1.0, 0.0006071, 0.5029, 0.1413, 1.0, 0.0006071, 0.5089, 0.1384, 1.0, 0.0006071, 0.5149, 0.1413, 1.0, 0.0006071, 0.5029, 0.1413, 1.0, 0.0006071, 0.5149, 0.1413, 1.0, 0.0006071, 0.5089, 0.1413, 1.0, 0.0006071, 0.5089, 0.1413, 1.0, 0.0006071, 0.5029, 0.1413, 1.0, 0.0006071, 0.5089, 0.1413, 1.0, 0.0006071, 0.5089, 0.1413, 1.0, 0.0006071, 0.5089, 0.1413, 1.0, 0.0006071, 0.5089, 0.1413, 1.0, 0.0006071, 0.2542, 0.08022, 1.0, 0.002125, 0.4851, 0.1356, 1.0, 0.0006071, 0.2502, 0.07819, 1.0, 0.002125, 0.4851, 0.1356, 1.0, 0.0006071, 0.5029, 0.1384, 1.0, 0.0006071, 0.2502, 0.07819, 1.0, 0.0006071, 0.5029, 0.1384, 1.0, 0.002125, 0.4851, 0.1356, 1.0, 0.002125, 0.4793, 0.1329, 1.0, 0.002125, 0.4851, 0.1356, 1.0, 0.0006071, 0.2542, 0.08022, 1.0, 0.002125, 0.4793, 0.1329, 1.0, 0.0006071, 0.5149, 0.1413, 1.0, 0.001518, 0.2874, 0.09084, 1.0, 0.002125, 0.4793, 0.1329, 1.0, 0.0006071, 0.5149, 0.1413, 1.0, 0.002125, 0.4793, 0.1329, 1.0, 0.0006071, 0.5149, 0.1413, 1.0, 0.0006071, 0.5149, 0.1413, 1.0, 0.0006071, 0.5089, 0.1413, 1.0, 0.001518, 0.2874, 0.09084, 1.0, 0.0006071, 0.5149, 0.1413, 1.0, 0.001518, 0.2874, 0.09084, 1.0, 0.0006071, 0.5149, 0.1413, 1.0, 0.0006071, 0.5149, 0.1413, 1.0, 0.0006071, 0.5089, 0.1413, 1.0, 0.0006071, 0.5149, 0.1413, 1.0, 0.0006071, 0.5149, 0.1413, 1.0, 0.0006071, 0.5149, 0.1413, 1.0, 0.0006071, 0.5149, 0.1413, 1.0, 0.0006071, 0.5149, 0.1413, 1.0, 0.0006071, 0.5149, 0.1413, 1.0, 0.0006071, 0.5089, 0.1384, 1.0, 0.0006071, 0.5149, 0.1413, 1.0, 0.0006071, 0.5089, 0.1384, 1.0, 0.0006071, 0.5089, 0.1413, 1.0, 0.0006071, 0.2542, 0.08022, 1.0, 0.0006071, 0.2542, 0.08022, 1.0, 0.0006071, 0.5089, 0.1413, 1.0, 0.0006071, 0.2542, 0.08022, 1.0, 0.0006071, 0.5089, 0.1413, 1.0, 0.0006071, 0.5089, 0.1413, 1.0, 0.0006071, 0.2542, 0.08022, 1.0, 0.0006071, 0.2542, 0.08022, 1.0, 0.0006071, 0.5089, 0.1384, 1.0, 0.0006071, 0.2542, 0.08022, 1.0, 0.0006071, 0.2542, 0.08022, 1.0, 0.0006071, 0.1301, 0.03955, 1.0, 0.002125, 0.4793, 0.1329, 1.0, 0.002732, 0.5333, 0.1413, 1.0, 0.0006071, 0.5149, 0.1413, 1.0, 0.002125, 0.4793, 0.1329, 1.0, 0.0006071, 0.5149, 0.1413, 1.0, 0.003347, 0.6795, 0.1779, 1.0, 0.0009106, 0.2874, 0.09084, 1.0, 0.0009106, 0.2874, 0.09084, 1.0, 0.002732, 0.6172, 0.162, 1.0, 0.0009106, 0.2874, 0.09084, 1.0, 0.002732, 0.6172, 0.162, 1.0, 0.002732, 0.6172, 0.162, 1.0, 0.02029, 0.6445, 0.1981, 1.0, 0.002732, 0.6172, 0.162, 1.0, 0.0006071, 0.5149, 0.1413, 1.0, 0.02029, 0.6445, 0.1981, 1.0, 0.0006071, 0.5149, 0.1413, 1.0, 0.0006071, 0.5149, 0.1413, 1.0, 0.0006071, 0.5149, 0.1413, 1.0, 0.0006071, 0.5089, 0.1384, 1.0, 0.0006071, 0.5089, 0.1413, 1.0, 0.0006071, 0.5149, 0.1413, 1.0, 0.0006071, 0.5089, 0.1413, 1.0, 0.0009106, 0.2874, 0.09084, 1.0])
me_kukui_tree_001.materials.append(mat_material)
me_kukui_tree_001.use_remesh_preserve_volume = False
me_kukui_tree_001.use_remesh_preserve_attributes = False
me_kukui_tree_001.use_mirror_vertex_groups = False
me_kukui_tree_001.update()

# ---- objects
ob_kukui_tree_001 = bpy.data.objects.new('Kukui_Tree_001', me_kukui_tree_001)

# ---- transforms, parenting, visibility, modifiers, constraints
ob_kukui_tree_001.location = (0.0, 0.0, 0.0)
ob_kukui_tree_001.show_in_front = True
ob_kukui_tree_001.lineart.crease_threshold = 0.0

# ---- collection membership
col_collection_1.objects.link(ob_kukui_tree_001)

# ---- scene / render settings (as saved in the file)
scene.frame_start = 1; scene.frame_end = 250; scene.frame_set(2)
scene.render.engine = 'BLENDER_EEVEE_NEXT'
scene.render.image_settings.color_mode = 'RGB'
scene.render.image_settings.compression = 90
scene.render.resolution_percentage = 50
scene.render.dither_intensity = 0.0
scene.render.bake_margin = 2
scene.render.bake_bias = 0.0
scene.cycles.use_denoising = False
scene.cycles.samples = 10
scene.cycles.sampling_pattern = 'TABULATED_SOBOL'
scene.cycles.light_sampling_threshold = 0.0
scene.cycles.use_adaptive_sampling = False
scene.cycles.use_light_tree = False
scene.cycles.blur_glossy = 0.0
scene.cycles.volume_bounces = 1
scene.cycles.pixel_filter_type = 'GAUSSIAN'
scene.cycles.sample_clamp_indirect = 0.0
scene.view_settings.view_transform = 'Standard'
bpy.context.view_layer.update()

# ---- added for rendering (the .blend has no active camera and no usable light): camera, sun
cam_auto = bpy.data.cameras.new('AutoCamera')
cam_auto.lens = 50.0
cam_auto.sensor_width = 36.0
cam_auto.clip_end = 12831.1
ob_auto_camera = bpy.data.objects.new('AutoCamera', cam_auto)
scene.collection.objects.link(ob_auto_camera)
ob_auto_camera.location = (752.392, -867.653, 804.831)
ob_auto_camera.rotation_euler = (1.09748, -7.21219e-08, 0.694738)
scene.camera = ob_auto_camera
light_auto_sun = bpy.data.lights.new('AutoSun', 'SUN')
light_auto_sun.energy = 3.0
light_auto_sun.angle = 0.0523599
ob_auto_sun = bpy.data.objects.new('AutoSun', light_auto_sun)
scene.collection.objects.link(ob_auto_sun)
ob_auto_sun.rotation_euler = (0.872665, 0.174533, 0.523599)
bpy.context.view_layer.update()
